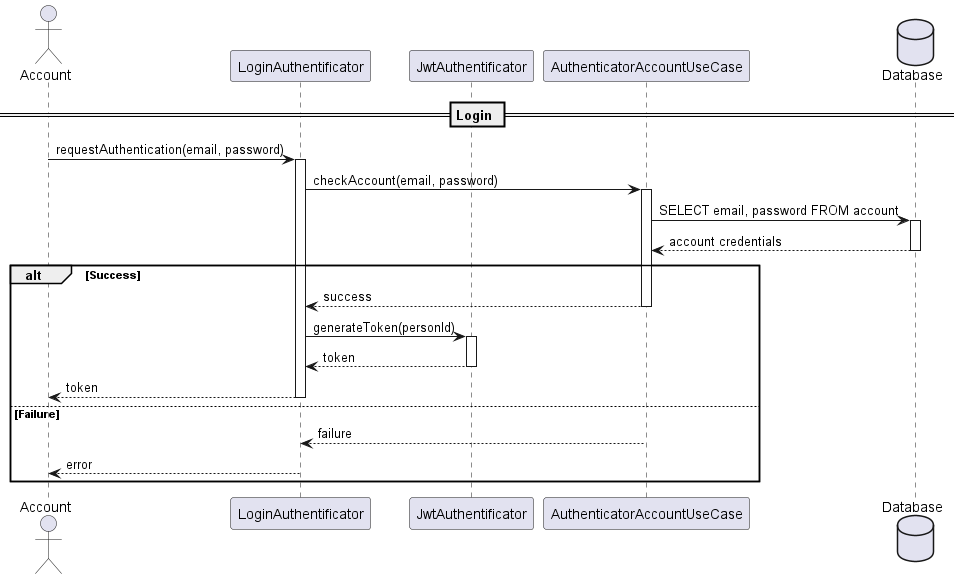

The diagram above was rendered by PlantUML. Its source (embedded in the PNG):
@startuml Auth Flow - Login

actor "Account" as Account

participant LoginAuthentificator
participant JwtAuthentificator
participant AuthenticatorAccountUseCase

database Database

== Login ==

Account -> LoginAuthentificator : requestAuthentication(email, password)
activate LoginAuthentificator

LoginAuthentificator -> AuthenticatorAccountUseCase : checkAccount(email, password)
activate AuthenticatorAccountUseCase

AuthenticatorAccountUseCase -> Database : SELECT email, password FROM account
activate Database

Database --> AuthenticatorAccountUseCase : account credentials
deactivate Database

alt Success

    AuthenticatorAccountUseCase --> LoginAuthentificator : success
    deactivate AuthenticatorAccountUseCase

    LoginAuthentificator -> JwtAuthentificator : generateToken(personId)
    activate JwtAuthentificator

    JwtAuthentificator --> LoginAuthentificator : token
    deactivate JwtAuthentificator

    LoginAuthentificator --> Account : token
    deactivate LoginAuthentificator

else Failure

    AuthenticatorAccountUseCase --> LoginAuthentificator : failure
    deactivate AuthenticatorAccountUseCase

    LoginAuthentificator --> Account : error
    deactivate LoginAuthentificator

end

@enduml